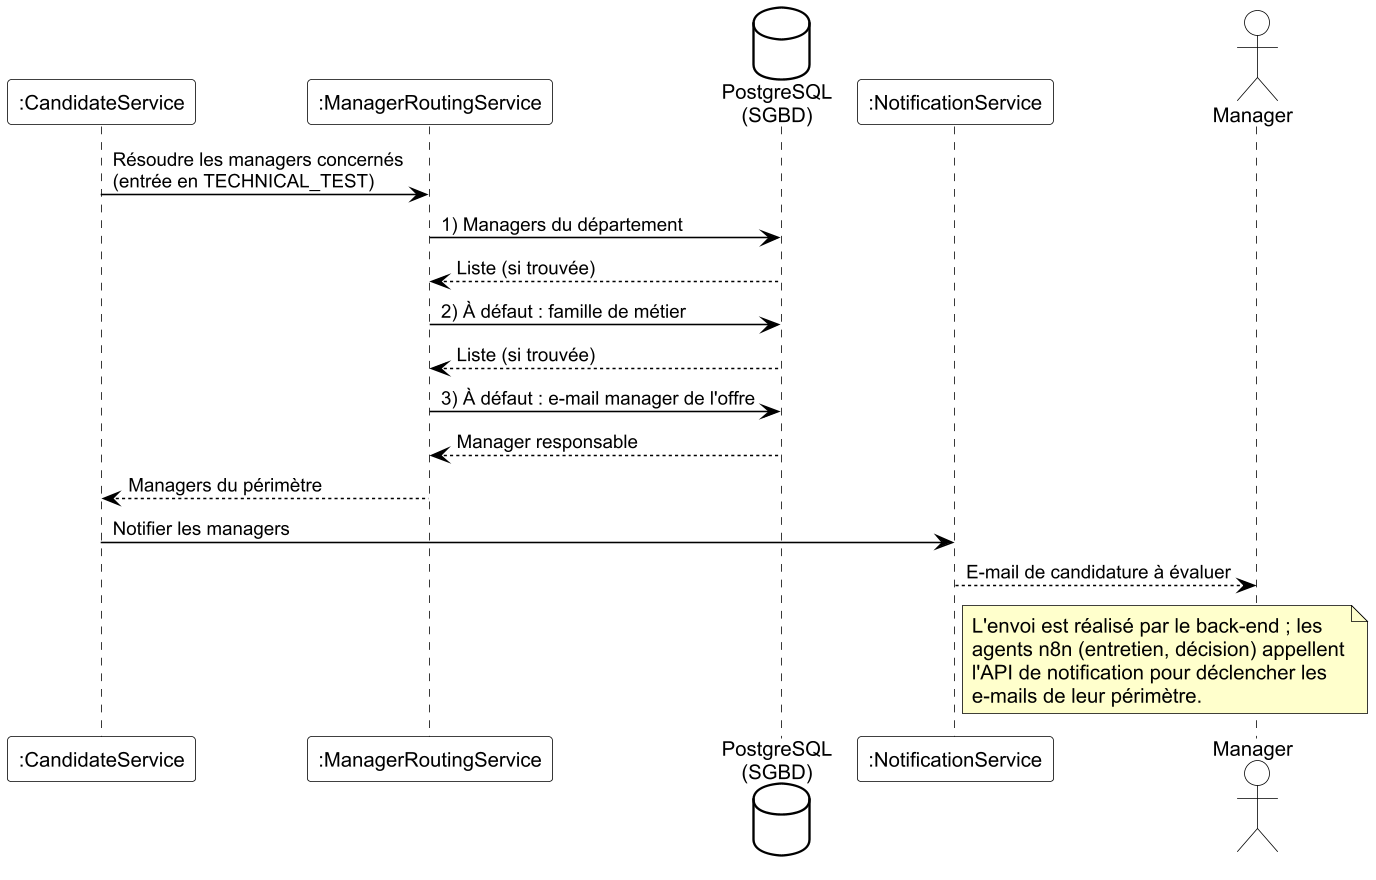

The diagram above was rendered by PlantUML. Its source (embedded in the PNG):
@startuml fig3_6
skinparamlocked dpi 150
!include skin.iuml
participant ":CandidateService" as CS
participant ":ManagerRoutingService" as MRS
database "PostgreSQL\n(SGBD)" as DB
participant ":NotificationService" as NS
actor "Manager" as MGR

CS -> MRS : Résoudre les managers concernés\n(entrée en TECHNICAL_TEST)
MRS -> DB : 1) Managers du département
DB --> MRS : Liste (si trouvée)
MRS -> DB : 2) À défaut : famille de métier
DB --> MRS : Liste (si trouvée)
MRS -> DB : 3) À défaut : e-mail manager de l'offre
DB --> MRS : Manager responsable
MRS --> CS : Managers du périmètre
CS -> NS : Notifier les managers
NS --> MGR : E-mail de candidature à évaluer

note right of NS
  L'envoi est réalisé par le back-end ; les
  agents n8n (entretien, décision) appellent
  l'API de notification pour déclencher les
  e-mails de leur périmètre.
end note
@enduml